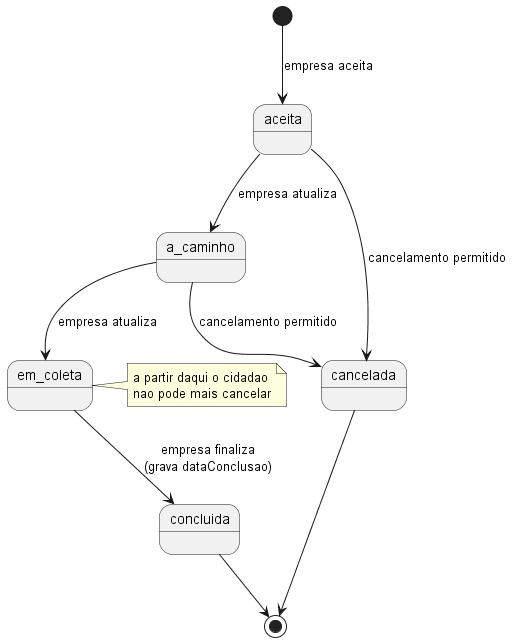

The diagram above was rendered by PlantUML. Its source (embedded in the PNG):
@startuml estado-coleta
' Estados - Coleta
[*] --> aceita : empresa aceita
aceita --> a_caminho : empresa atualiza
a_caminho --> em_coleta : empresa atualiza
em_coleta --> concluida : empresa finaliza\n(grava dataConclusao)
aceita --> cancelada : cancelamento permitido
a_caminho --> cancelada : cancelamento permitido
concluida --> [*]
cancelada --> [*]
note right of em_coleta : a partir daqui o cidadao\nnao pode mais cancelar
@enduml